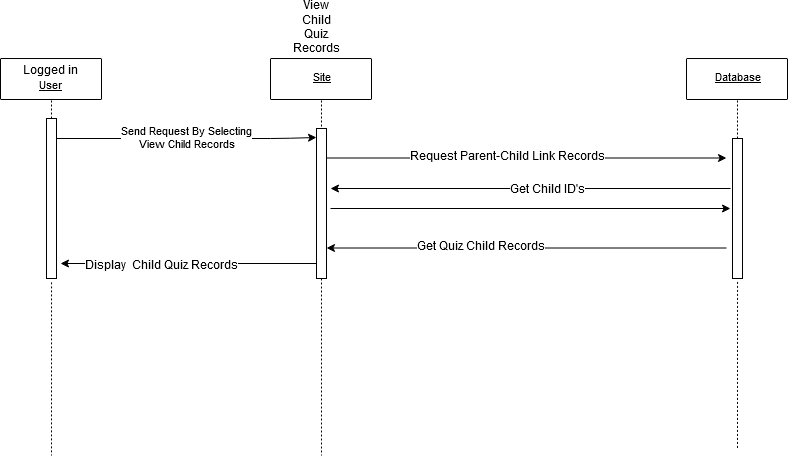

The diagram above was exported from draw.io. Its source (the exported page's mxGraphModel, read from the mxfile embedded in the PNG):
<mxGraphModel dx="1102" dy="601" grid="1" gridSize="10" guides="1" tooltips="1" connect="1" arrows="1" fold="1" page="1" pageScale="1" pageWidth="850" pageHeight="1100" math="0" shadow="0">
  <root>
    <mxCell id="0" />
    <mxCell id="1" parent="0" />
    <mxCell id="WGgRwCxHu7iBe9GPnQNk-1" style="vsdxID=3;fillColor=none;gradientColor=none;strokeColor=none;spacingTop=-3;spacingBottom=-3;spacingLeft=-3;spacingRight=-3;labelBackgroundColor=none;rounded=0;html=1;whiteSpace=wrap;" parent="1" vertex="1">
      <mxGeometry x="40" y="60" width="101" height="41" as="geometry" />
    </mxCell>
    <mxCell id="WGgRwCxHu7iBe9GPnQNk-2" style="vsdxID=4;fillColor=#ffffff;gradientColor=none;shape=stencil(pZFLDsIwDERP4y1yEiEOUMoFOEFEDLEISZWG7+lJaypVFSvY2TPPsjUG0/TedgQa+5LTme7sigezBa05espcagWmBdMcU6ZTTtfopO9sJTWOCjmZUQOt0ebDnl8kGq6M2qzFkMlLug0bHx9frOdEo7A7YQPHGavwH3rqv8I/o8sbajFGI6FxCJLs3F9GWSV5g2nf);strokeColor=#000000;spacingTop=-3;spacingBottom=-3;spacingLeft=-3;spacingRight=-3;labelBackgroundColor=none;rounded=1;html=1;whiteSpace=wrap;" parent="WGgRwCxHu7iBe9GPnQNk-1" vertex="1">
      <mxGeometry width="101" height="41" as="geometry" />
    </mxCell>
    <mxCell id="WGgRwCxHu7iBe9GPnQNk-3" value="Logged in&lt;br&gt;&lt;p style=&quot;margin-left: 0 ; margin-right: 0 ; margin-top: 0px ; margin-bottom: 0px ; text-indent: 0 ; direction: ltr&quot;&gt;&lt;font style=&quot;font-size: 11px ; font-family: &amp;#34;arial&amp;#34; ; color: #000000 ; direction: ltr ; letter-spacing: 0px ; line-height: 100% ; opacity: 1&quot;&gt;&lt;u&gt;User&lt;/u&gt;&lt;/font&gt;&lt;/p&gt;" style="text;vsdxID=3;fillColor=none;gradientColor=none;strokeColor=none;spacingTop=-3;spacingBottom=-3;spacingLeft=-3;spacingRight=-3;labelBackgroundColor=none;rounded=0;html=1;whiteSpace=wrap;verticalAlign=middle;align=center;;html=1;" parent="WGgRwCxHu7iBe9GPnQNk-1" vertex="1">
      <mxGeometry y="-0.48" width="101.6" height="41.91" as="geometry" />
    </mxCell>
    <mxCell id="WGgRwCxHu7iBe9GPnQNk-4" style="vsdxID=5;fillColor=none;gradientColor=none;strokeColor=none;spacingTop=-3;spacingBottom=-3;spacingLeft=-3;spacingRight=-3;labelBackgroundColor=none;rounded=0;html=1;whiteSpace=wrap;" parent="1" vertex="1">
      <mxGeometry x="310" y="60" width="101" height="41" as="geometry" />
    </mxCell>
    <mxCell id="WGgRwCxHu7iBe9GPnQNk-5" style="vsdxID=6;fillColor=#ffffff;gradientColor=none;shape=stencil(pZFLDsIwDERP4y1yEiEOUMoFOEFEDLEISZWG7+lJaypVFSvY2TPPsjUG0/TedgQa+5LTme7sigezBa05espcagWmBdMcU6ZTTtfopO9sJTWOCjmZUQOt0ebDnl8kGq6M2qzFkMlLug0bHx9frOdEo7A7YQPHGavwH3rqv8I/o8sbajFGI6FxCJLs3F9GWSV5g2nf);strokeColor=#000000;spacingTop=-3;spacingBottom=-3;spacingLeft=-3;spacingRight=-3;labelBackgroundColor=none;rounded=1;html=1;whiteSpace=wrap;" parent="WGgRwCxHu7iBe9GPnQNk-4" vertex="1">
      <mxGeometry width="101" height="41" as="geometry" />
    </mxCell>
    <mxCell id="WGgRwCxHu7iBe9GPnQNk-6" value="&lt;p style=&quot;align:center;margin-left:0;margin-right:0;margin-top:0px;margin-bottom:0px;text-indent:0;valign:middle;direction:ltr;&quot;&gt;&lt;font style=&quot;font-size:11px;font-family:Arial;color:#000000;direction:ltr;letter-spacing:0px;line-height:100%;opacity:1&quot;&gt;&lt;u&gt;Site&lt;/u&gt;&lt;/font&gt;&lt;/p&gt;" style="text;vsdxID=5;fillColor=none;gradientColor=none;strokeColor=none;spacingTop=-3;spacingBottom=-3;spacingLeft=-3;spacingRight=-3;labelBackgroundColor=none;rounded=0;html=1;whiteSpace=wrap;verticalAlign=middle;align=center;;html=1;" parent="WGgRwCxHu7iBe9GPnQNk-4" vertex="1">
      <mxGeometry y="-0.48" width="101.6" height="41.91" as="geometry" />
    </mxCell>
    <mxCell id="WGgRwCxHu7iBe9GPnQNk-7" style="vsdxID=7;fillColor=none;gradientColor=none;strokeColor=none;spacingTop=-3;spacingBottom=-3;spacingLeft=-3;spacingRight=-3;labelBackgroundColor=none;rounded=0;html=1;whiteSpace=wrap;" parent="1" vertex="1">
      <mxGeometry x="726" y="60" width="101" height="41" as="geometry" />
    </mxCell>
    <mxCell id="WGgRwCxHu7iBe9GPnQNk-8" style="vsdxID=8;fillColor=#ffffff;gradientColor=none;shape=stencil(pZFLDsIwDERP4y1yEiEOUMoFOEFEDLEISZWG7+lJaypVFSvY2TPPsjUG0/TedgQa+5LTme7sigezBa05espcagWmBdMcU6ZTTtfopO9sJTWOCjmZUQOt0ebDnl8kGq6M2qzFkMlLug0bHx9frOdEo7A7YQPHGavwH3rqv8I/o8sbajFGI6FxCJLs3F9GWSV5g2nf);strokeColor=#000000;spacingTop=-3;spacingBottom=-3;spacingLeft=-3;spacingRight=-3;labelBackgroundColor=none;rounded=1;html=1;whiteSpace=wrap;" parent="WGgRwCxHu7iBe9GPnQNk-7" vertex="1">
      <mxGeometry width="101" height="41" as="geometry" />
    </mxCell>
    <mxCell id="WGgRwCxHu7iBe9GPnQNk-9" value="&lt;p style=&quot;align:center;margin-left:0;margin-right:0;margin-top:0px;margin-bottom:0px;text-indent:0;valign:middle;direction:ltr;&quot;&gt;&lt;font style=&quot;font-size:11px;font-family:Arial;color:#000000;direction:ltr;letter-spacing:0px;line-height:100%;opacity:1&quot;&gt;&lt;u&gt;Database&lt;/u&gt;&lt;/font&gt;&lt;/p&gt;" style="text;vsdxID=7;fillColor=none;gradientColor=none;strokeColor=none;spacingTop=-3;spacingBottom=-3;spacingLeft=-3;spacingRight=-3;labelBackgroundColor=none;rounded=0;html=1;whiteSpace=wrap;verticalAlign=middle;align=center;;html=1;" parent="WGgRwCxHu7iBe9GPnQNk-7" vertex="1">
      <mxGeometry y="-0.48" width="101.6" height="41.91" as="geometry" />
    </mxCell>
    <mxCell id="WGgRwCxHu7iBe9GPnQNk-10" style="vsdxID=10;edgeStyle=none;dashed=1;dashPattern=2.00 2.00;startArrow=none;endArrow=none;startSize=5;endSize=5;strokeColor=#000000;spacingTop=-3;spacingBottom=-3;spacingLeft=-3;spacingRight=-3;verticalAlign=middle;html=1;labelBackgroundColor=none;rounded=0;" parent="1" source="Hc6lMpOv_d2KN20AxJxX-3" edge="1">
      <mxGeometry relative="1" as="geometry">
        <mxPoint as="offset" />
        <Array as="points" />
        <mxPoint x="361" y="102" as="sourcePoint" />
        <mxPoint x="361" y="457" as="targetPoint" />
      </mxGeometry>
    </mxCell>
    <mxCell id="WGgRwCxHu7iBe9GPnQNk-11" style="vsdxID=9;edgeStyle=none;dashed=1;dashPattern=2.00 2.00;startArrow=none;endArrow=none;startSize=5;endSize=5;strokeColor=#000000;spacingTop=-3;spacingBottom=-3;spacingLeft=-3;spacingRight=-3;verticalAlign=middle;html=1;labelBackgroundColor=none;rounded=0;exitX=0.504950495049505;exitY=1.024390243902439;exitDx=0;exitDy=0;exitPerimeter=0;" parent="1" source="Hc6lMpOv_d2KN20AxJxX-1" edge="1">
      <mxGeometry relative="1" as="geometry">
        <mxPoint as="offset" />
        <Array as="points" />
        <mxPoint x="91" y="457" as="targetPoint" />
      </mxGeometry>
    </mxCell>
    <mxCell id="WGgRwCxHu7iBe9GPnQNk-12" style="vsdxID=11;edgeStyle=none;dashed=1;dashPattern=2.00 2.00;startArrow=none;endArrow=none;startSize=5;endSize=5;strokeColor=#000000;spacingTop=-3;spacingBottom=-3;spacingLeft=-3;spacingRight=-3;verticalAlign=middle;html=1;labelBackgroundColor=none;rounded=0;exitX=0.504950495049505;exitY=1.024390243902439;exitDx=0;exitDy=0;exitPerimeter=0;" parent="1" source="Hc6lMpOv_d2KN20AxJxX-8" edge="1">
      <mxGeometry relative="1" as="geometry">
        <mxPoint as="offset" />
        <Array as="points" />
        <mxPoint x="777" y="450" as="targetPoint" />
      </mxGeometry>
    </mxCell>
    <mxCell id="Hc6lMpOv_d2KN20AxJxX-1" value="" style="html=1;points=[];perimeter=orthogonalPerimeter;" parent="1" vertex="1">
      <mxGeometry x="86" y="120" width="10" height="160" as="geometry" />
    </mxCell>
    <mxCell id="Hc6lMpOv_d2KN20AxJxX-2" style="vsdxID=9;edgeStyle=none;dashed=1;dashPattern=2.00 2.00;startArrow=none;endArrow=none;startSize=5;endSize=5;strokeColor=#000000;spacingTop=-3;spacingBottom=-3;spacingLeft=-3;spacingRight=-3;verticalAlign=middle;html=1;labelBackgroundColor=none;rounded=0;exitX=0.504950495049505;exitY=1.024390243902439;exitDx=0;exitDy=0;exitPerimeter=0;" parent="1" source="WGgRwCxHu7iBe9GPnQNk-1" target="Hc6lMpOv_d2KN20AxJxX-1" edge="1">
      <mxGeometry relative="1" as="geometry">
        <mxPoint as="offset" />
        <Array as="points" />
        <mxPoint x="91" y="457" as="targetPoint" />
        <mxPoint x="91" y="102" as="sourcePoint" />
      </mxGeometry>
    </mxCell>
    <mxCell id="Hc6lMpOv_d2KN20AxJxX-3" value="" style="html=1;points=[];perimeter=orthogonalPerimeter;" parent="1" vertex="1">
      <mxGeometry x="356" y="130" width="10" height="150" as="geometry" />
    </mxCell>
    <mxCell id="Hc6lMpOv_d2KN20AxJxX-4" style="vsdxID=10;edgeStyle=none;dashed=1;dashPattern=2.00 2.00;startArrow=none;endArrow=none;startSize=5;endSize=5;strokeColor=#000000;spacingTop=-3;spacingBottom=-3;spacingLeft=-3;spacingRight=-3;verticalAlign=middle;html=1;labelBackgroundColor=none;rounded=0;" parent="1" target="Hc6lMpOv_d2KN20AxJxX-3" edge="1">
      <mxGeometry relative="1" as="geometry">
        <mxPoint as="offset" />
        <Array as="points" />
        <mxPoint x="361" y="102" as="sourcePoint" />
        <mxPoint x="361" y="457" as="targetPoint" />
      </mxGeometry>
    </mxCell>
    <mxCell id="Hc6lMpOv_d2KN20AxJxX-5" value="&lt;div&gt;Send Request By Selecting&lt;/div&gt;&lt;div&gt;View Child Records&lt;/div&gt;" style="endArrow=classic;html=1;entryX=0;entryY=0.06;entryDx=0;entryDy=0;entryPerimeter=0;" parent="1" source="Hc6lMpOv_d2KN20AxJxX-1" target="Hc6lMpOv_d2KN20AxJxX-3" edge="1">
      <mxGeometry width="50" height="50" relative="1" as="geometry">
        <mxPoint x="180" y="210" as="sourcePoint" />
        <mxPoint x="350" y="160" as="targetPoint" />
        <Array as="points">
          <mxPoint x="320" y="140" />
        </Array>
      </mxGeometry>
    </mxCell>
    <mxCell id="Hc6lMpOv_d2KN20AxJxX-9" value="" style="endArrow=classic;html=1;" parent="1" edge="1">
      <mxGeometry width="50" height="50" relative="1" as="geometry">
        <mxPoint x="366" y="159.5" as="sourcePoint" />
        <mxPoint x="766" y="159.5" as="targetPoint" />
      </mxGeometry>
    </mxCell>
    <mxCell id="Hc6lMpOv_d2KN20AxJxX-10" value="Request Parent-Child Link Records" style="text;html=1;resizable=0;points=[];align=center;verticalAlign=middle;labelBackgroundColor=#ffffff;" parent="Hc6lMpOv_d2KN20AxJxX-9" vertex="1" connectable="0">
      <mxGeometry x="-0.095" y="1" relative="1" as="geometry">
        <mxPoint as="offset" />
      </mxGeometry>
    </mxCell>
    <mxCell id="Hc6lMpOv_d2KN20AxJxX-11" value="" style="endArrow=classic;html=1;" parent="1" edge="1">
      <mxGeometry width="50" height="50" relative="1" as="geometry">
        <mxPoint x="766" y="249.5" as="sourcePoint" />
        <mxPoint x="366" y="249.5" as="targetPoint" />
      </mxGeometry>
    </mxCell>
    <mxCell id="Hc6lMpOv_d2KN20AxJxX-12" value="Get Quiz Child Records" style="text;html=1;resizable=0;points=[];align=center;verticalAlign=middle;labelBackgroundColor=#ffffff;" parent="Hc6lMpOv_d2KN20AxJxX-11" vertex="1" connectable="0">
      <mxGeometry x="0.23" y="-1" relative="1" as="geometry">
        <mxPoint as="offset" />
      </mxGeometry>
    </mxCell>
    <mxCell id="Hc6lMpOv_d2KN20AxJxX-13" value="" style="endArrow=classic;html=1;exitX=0;exitY=0.9;exitDx=0;exitDy=0;exitPerimeter=0;" parent="1" source="Hc6lMpOv_d2KN20AxJxX-3" edge="1">
      <mxGeometry width="50" height="50" relative="1" as="geometry">
        <mxPoint x="40" y="530" as="sourcePoint" />
        <mxPoint x="100" y="265" as="targetPoint" />
      </mxGeometry>
    </mxCell>
    <mxCell id="Hc6lMpOv_d2KN20AxJxX-14" value="Display&amp;nbsp; Child Quiz Records" style="text;html=1;resizable=0;points=[];align=center;verticalAlign=middle;labelBackgroundColor=#ffffff;" parent="Hc6lMpOv_d2KN20AxJxX-13" vertex="1" connectable="0">
      <mxGeometry x="0.2094" y="2" relative="1" as="geometry">
        <mxPoint as="offset" />
      </mxGeometry>
    </mxCell>
    <mxCell id="Hc6lMpOv_d2KN20AxJxX-15" value="View Child Quiz Records" style="text;html=1;strokeColor=none;fillColor=none;align=center;verticalAlign=middle;whiteSpace=wrap;rounded=0;" parent="1" vertex="1">
      <mxGeometry x="336" y="20" width="40" height="20" as="geometry" />
    </mxCell>
    <mxCell id="7GSS5NMgXbWY-Nr6SLRW-1" value="" style="endArrow=classic;html=1;" parent="1" edge="1">
      <mxGeometry width="50" height="50" relative="1" as="geometry">
        <mxPoint x="370" y="210" as="sourcePoint" />
        <mxPoint x="770" y="210" as="targetPoint" />
      </mxGeometry>
    </mxCell>
    <mxCell id="Hc6lMpOv_d2KN20AxJxX-8" value="" style="html=1;points=[];perimeter=orthogonalPerimeter;" parent="1" vertex="1">
      <mxGeometry x="772" y="140" width="10" height="140" as="geometry" />
    </mxCell>
    <mxCell id="7GSS5NMgXbWY-Nr6SLRW-2" style="vsdxID=11;edgeStyle=none;dashed=1;dashPattern=2.00 2.00;startArrow=none;endArrow=none;startSize=5;endSize=5;strokeColor=#000000;spacingTop=-3;spacingBottom=-3;spacingLeft=-3;spacingRight=-3;verticalAlign=middle;html=1;labelBackgroundColor=none;rounded=0;exitX=0.504950495049505;exitY=1.024390243902439;exitDx=0;exitDy=0;exitPerimeter=0;" parent="1" source="WGgRwCxHu7iBe9GPnQNk-7" target="Hc6lMpOv_d2KN20AxJxX-8" edge="1">
      <mxGeometry relative="1" as="geometry">
        <mxPoint as="offset" />
        <Array as="points" />
        <mxPoint x="777" y="450" as="targetPoint" />
        <mxPoint x="777" y="102" as="sourcePoint" />
      </mxGeometry>
    </mxCell>
    <mxCell id="7GSS5NMgXbWY-Nr6SLRW-3" value="" style="endArrow=classic;html=1;entryX=1.4;entryY=0.4;entryDx=0;entryDy=0;entryPerimeter=0;" parent="1" target="Hc6lMpOv_d2KN20AxJxX-3" edge="1">
      <mxGeometry width="50" height="50" relative="1" as="geometry">
        <mxPoint x="770" y="190" as="sourcePoint" />
        <mxPoint x="80" y="560" as="targetPoint" />
      </mxGeometry>
    </mxCell>
    <mxCell id="7GSS5NMgXbWY-Nr6SLRW-4" value="Get Child ID's" style="text;html=1;resizable=0;points=[];align=center;verticalAlign=middle;labelBackgroundColor=#ffffff;" parent="7GSS5NMgXbWY-Nr6SLRW-3" vertex="1" connectable="0">
      <mxGeometry x="-0.085" y="1" relative="1" as="geometry">
        <mxPoint as="offset" />
      </mxGeometry>
    </mxCell>
  </root>
</mxGraphModel>